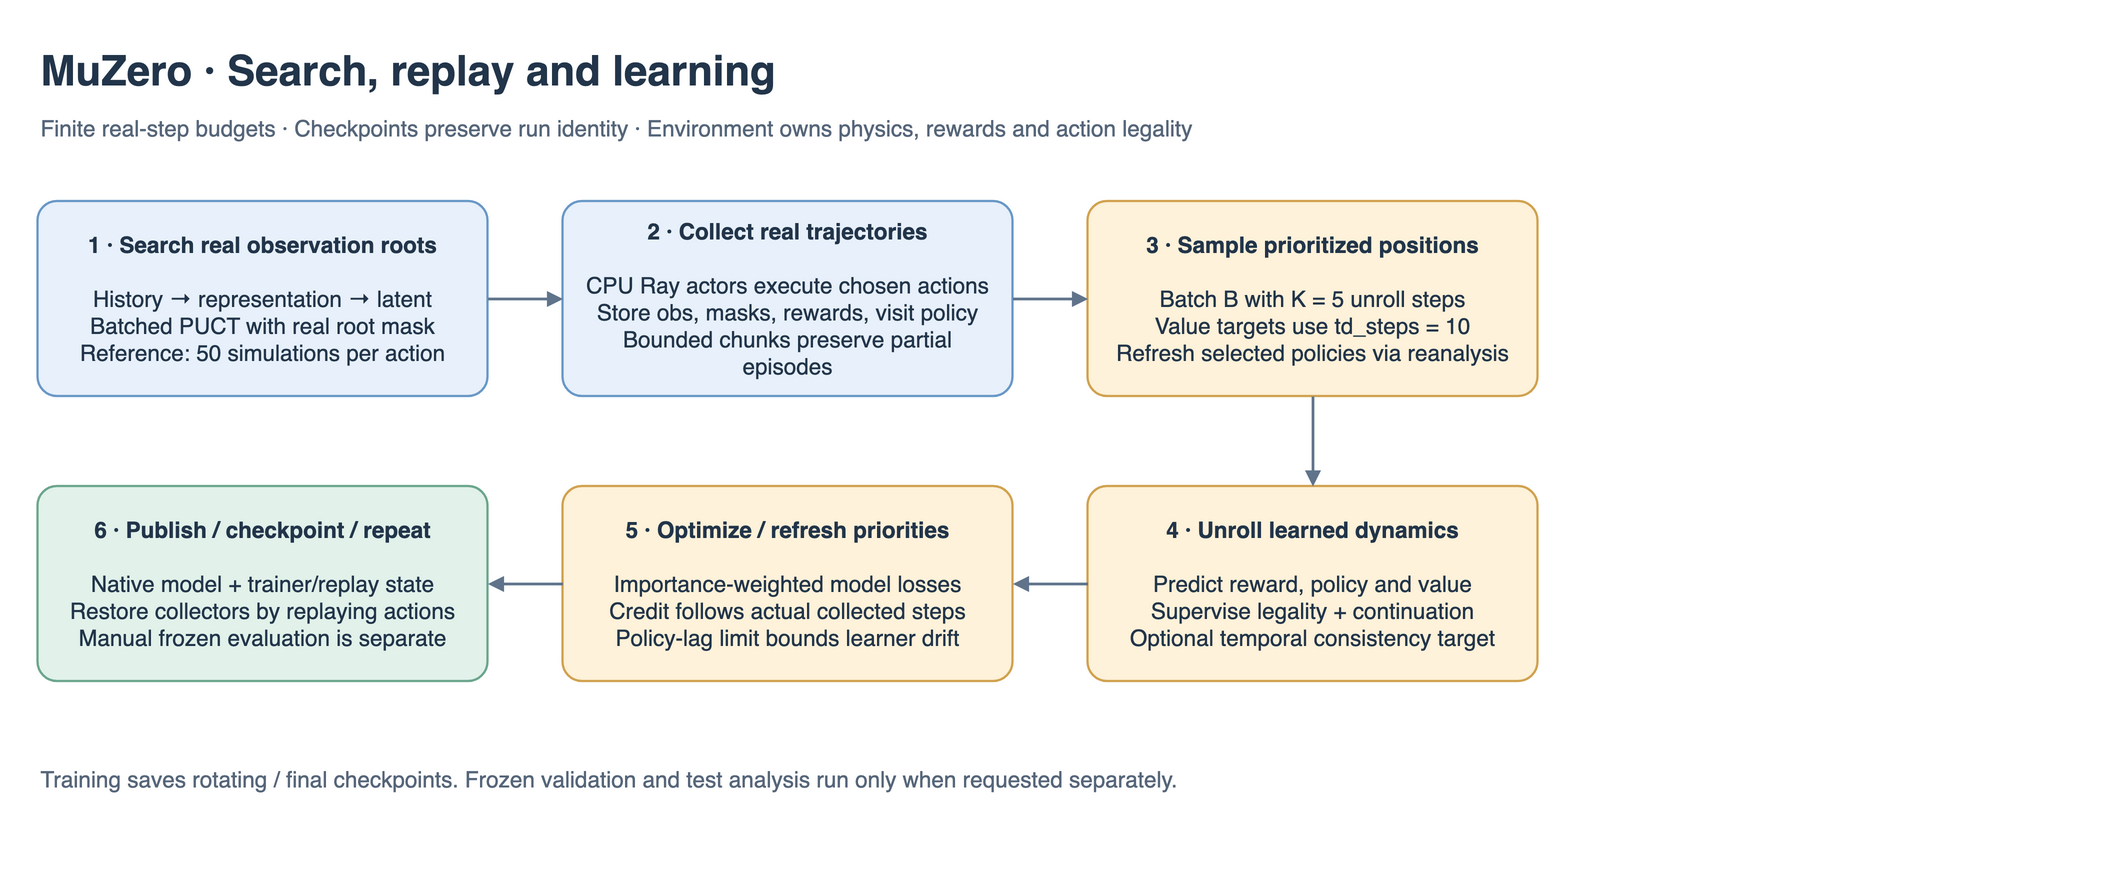

The diagram above was exported from draw.io. Its source (the exported page's mxGraphModel, read from the mxfile embedded in the PNG):
<mxGraphModel adaptiveColors="auto" page="0" pageWidth="1440" pageHeight="580" background="#FFFFFF">
  <root>
    <mxCell id="0" />
    <mxCell id="1" parent="0" />
    <mxCell id="title" value="MuZero · Search, replay and learning" style="text;html=1;align=left;fontSize=28;fontStyle=1;fontColor=#22354A;" vertex="1" parent="1">
      <mxGeometry x="40" y="20" width="1350" height="42" as="geometry" />
    </mxCell>
    <mxCell id="subtitle" value="Finite real-step budgets · Checkpoints preserve run identity · Environment owns physics, rewards and action legality" style="text;html=1;align=left;fontSize=15;fontColor=#56667A;" vertex="1" parent="1">
      <mxGeometry x="40" y="66" width="1350" height="32" as="geometry" />
    </mxCell>
    <mxCell id="stage0" value="&lt;b&gt;1 · Search real observation roots&lt;/b&gt;&lt;br&gt;&lt;br&gt;History → representation → latent&lt;br&gt;Batched PUCT with real root mask&lt;br&gt;Reference: 50 simulations per action" style="rounded=1;arcSize=10;whiteSpace=wrap;html=1;fillColor=#E8F1FB;strokeColor=#6998C7;strokeWidth=1.5;fontSize=15;fontColor=#22354A;spacing=12;" vertex="1" parent="1">
      <mxGeometry x="40" y="130" width="300" height="130" as="geometry" />
    </mxCell>
    <mxCell id="stage1" value="&lt;b&gt;2 · Collect real trajectories&lt;/b&gt;&lt;br&gt;&lt;br&gt;CPU Ray actors execute chosen actions&lt;br&gt;Store obs, masks, rewards, visit policy&lt;br&gt;Bounded chunks preserve partial episodes" style="rounded=1;arcSize=10;whiteSpace=wrap;html=1;fillColor=#E8F1FB;strokeColor=#6998C7;strokeWidth=1.5;fontSize=15;fontColor=#22354A;spacing=12;" vertex="1" parent="1">
      <mxGeometry x="390" y="130" width="300" height="130" as="geometry" />
    </mxCell>
    <mxCell id="stage2" value="&lt;b&gt;3 · Sample prioritized positions&lt;/b&gt;&lt;br&gt;&lt;br&gt;Batch B with K = 5 unroll steps&lt;br&gt;Value targets use td_steps = 10&lt;br&gt;Refresh selected policies via reanalysis" style="rounded=1;arcSize=10;whiteSpace=wrap;html=1;fillColor=#FFF2DA;strokeColor=#D1A24F;strokeWidth=1.5;fontSize=15;fontColor=#22354A;spacing=12;" vertex="1" parent="1">
      <mxGeometry x="740" y="130" width="300" height="130" as="geometry" />
    </mxCell>
    <mxCell id="stage3" value="&lt;b&gt;4 · Unroll learned dynamics&lt;/b&gt;&lt;br&gt;&lt;br&gt;Predict reward, policy and value&lt;br&gt;Supervise legality + continuation&lt;br&gt;Optional temporal consistency target" style="rounded=1;arcSize=10;whiteSpace=wrap;html=1;fillColor=#FFF2DA;strokeColor=#D1A24F;strokeWidth=1.5;fontSize=15;fontColor=#22354A;spacing=12;" vertex="1" parent="1">
      <mxGeometry x="740" y="320" width="300" height="130" as="geometry" />
    </mxCell>
    <mxCell id="stage4" value="&lt;b&gt;5 · Optimize / refresh priorities&lt;/b&gt;&lt;br&gt;&lt;br&gt;Importance-weighted model losses&lt;br&gt;Credit follows actual collected steps&lt;br&gt;Policy-lag limit bounds learner drift" style="rounded=1;arcSize=10;whiteSpace=wrap;html=1;fillColor=#FFF2DA;strokeColor=#D1A24F;strokeWidth=1.5;fontSize=15;fontColor=#22354A;spacing=12;" vertex="1" parent="1">
      <mxGeometry x="390" y="320" width="300" height="130" as="geometry" />
    </mxCell>
    <mxCell id="stage5" value="&lt;b&gt;6 · Publish / checkpoint / repeat&lt;/b&gt;&lt;br&gt;&lt;br&gt;Native model + trainer/replay state&lt;br&gt;Restore collectors by replaying actions&lt;br&gt;Manual frozen evaluation is separate" style="rounded=1;arcSize=10;whiteSpace=wrap;html=1;fillColor=#E2F2EB;strokeColor=#6BA68D;strokeWidth=1.5;fontSize=15;fontColor=#22354A;spacing=12;" vertex="1" parent="1">
      <mxGeometry x="40" y="320" width="300" height="130" as="geometry" />
    </mxCell>
    <mxCell id="edge0" style="edgeStyle=elbowEdgeStyle;elbow=vertical;rounded=1;html=1;strokeColor=#60748B;strokeWidth=1.8;endArrow=block;endFill=1;" edge="1" source="stage0" target="stage1" parent="1">
      <mxGeometry relative="1" as="geometry" />
    </mxCell>
    <mxCell id="edge1" style="edgeStyle=elbowEdgeStyle;elbow=vertical;rounded=1;html=1;strokeColor=#60748B;strokeWidth=1.8;endArrow=block;endFill=1;" edge="1" source="stage1" target="stage2" parent="1">
      <mxGeometry relative="1" as="geometry" />
    </mxCell>
    <mxCell id="edge2" style="edgeStyle=elbowEdgeStyle;elbow=vertical;rounded=1;html=1;strokeColor=#60748B;strokeWidth=1.8;endArrow=block;endFill=1;" edge="1" source="stage2" target="stage3" parent="1">
      <mxGeometry relative="1" as="geometry" />
    </mxCell>
    <mxCell id="edge3" style="edgeStyle=elbowEdgeStyle;elbow=vertical;rounded=1;html=1;strokeColor=#60748B;strokeWidth=1.8;endArrow=block;endFill=1;" edge="1" source="stage3" target="stage4" parent="1">
      <mxGeometry relative="1" as="geometry" />
    </mxCell>
    <mxCell id="edge4" style="edgeStyle=elbowEdgeStyle;elbow=vertical;rounded=1;html=1;strokeColor=#60748B;strokeWidth=1.8;endArrow=block;endFill=1;" edge="1" source="stage4" target="stage5" parent="1">
      <mxGeometry relative="1" as="geometry" />
    </mxCell>
    <mxCell id="foot" value="Training saves rotating / final checkpoints. Frozen validation and test analysis run only when requested separately." style="text;html=1;whiteSpace=wrap;align=left;fontSize=15;fontColor=#56667A;" vertex="1" parent="1">
      <mxGeometry x="40" y="500" width="1350" height="58" as="geometry" />
    </mxCell>
  </root>
</mxGraphModel>